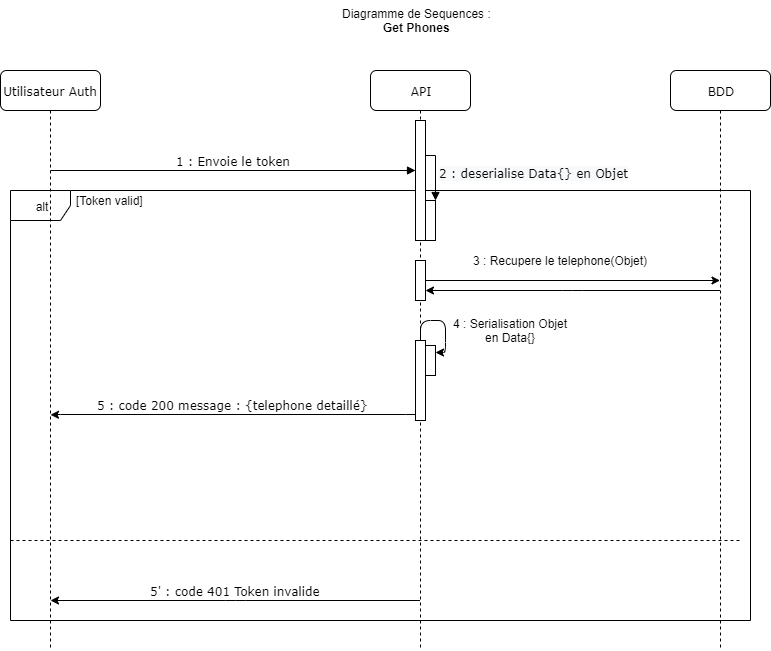

The diagram above was exported from draw.io. Its source (the exported page's mxGraphModel, read from the mxfile embedded in the PNG):
<mxGraphModel dx="1408" dy="808" grid="1" gridSize="10" guides="1" tooltips="1" connect="1" arrows="1" fold="1" page="1" pageScale="1" pageWidth="1100" pageHeight="850" background="#ffffff" math="0" shadow="0">
  <root>
    <mxCell id="0" />
    <mxCell id="1" parent="0" />
    <mxCell id="iVb1Nu-RLqh_Ps4pL5e1-4" value="alt" style="shape=umlFrame;whiteSpace=wrap;html=1;" parent="1" vertex="1">
      <mxGeometry x="110" y="200" width="740" height="430" as="geometry" />
    </mxCell>
    <mxCell id="7baba1c4bc27f4b0-2" value="API" style="shape=umlLifeline;perimeter=lifelinePerimeter;whiteSpace=wrap;html=1;container=1;collapsible=0;recursiveResize=0;outlineConnect=0;rounded=1;shadow=0;comic=0;labelBackgroundColor=none;strokeWidth=1;fontFamily=Verdana;fontSize=12;align=center;" parent="1" vertex="1">
      <mxGeometry x="470" y="80" width="100" height="580" as="geometry" />
    </mxCell>
    <mxCell id="7baba1c4bc27f4b0-10" value="" style="html=1;points=[];perimeter=orthogonalPerimeter;rounded=0;shadow=0;comic=0;labelBackgroundColor=none;strokeWidth=1;fontFamily=Verdana;fontSize=12;align=center;" parent="7baba1c4bc27f4b0-2" vertex="1">
      <mxGeometry x="45" y="50" width="10" height="120" as="geometry" />
    </mxCell>
    <mxCell id="iVb1Nu-RLqh_Ps4pL5e1-6" value="" style="html=1;points=[];perimeter=orthogonalPerimeter;rounded=0;shadow=0;comic=0;labelBackgroundColor=none;strokeWidth=1;fontFamily=Verdana;fontSize=12;align=center;" parent="7baba1c4bc27f4b0-2" vertex="1">
      <mxGeometry x="45" y="270" width="10" height="80" as="geometry" />
    </mxCell>
    <mxCell id="LV2I9NvE3ghpiDwzhbIk-7" value="" style="html=1;points=[];perimeter=orthogonalPerimeter;rounded=0;shadow=0;comic=0;labelBackgroundColor=none;strokeWidth=1;fontFamily=Verdana;fontSize=12;align=center;" parent="7baba1c4bc27f4b0-2" vertex="1">
      <mxGeometry x="45" y="190" width="10" height="40" as="geometry" />
    </mxCell>
    <mxCell id="7baba1c4bc27f4b0-3" value="BDD" style="shape=umlLifeline;perimeter=lifelinePerimeter;whiteSpace=wrap;html=1;container=1;collapsible=0;recursiveResize=0;outlineConnect=0;rounded=1;shadow=0;comic=0;labelBackgroundColor=none;strokeWidth=1;fontFamily=Verdana;fontSize=12;align=center;" parent="1" vertex="1">
      <mxGeometry x="770" y="80" width="100" height="580" as="geometry" />
    </mxCell>
    <mxCell id="7baba1c4bc27f4b0-8" value="Utilisateur Auth" style="shape=umlLifeline;perimeter=lifelinePerimeter;whiteSpace=wrap;html=1;container=1;collapsible=0;recursiveResize=0;outlineConnect=0;rounded=1;shadow=0;comic=0;labelBackgroundColor=none;strokeWidth=1;fontFamily=Verdana;fontSize=12;align=center;" parent="1" vertex="1">
      <mxGeometry x="100" y="80" width="100" height="580" as="geometry" />
    </mxCell>
    <mxCell id="7baba1c4bc27f4b0-20" value="1 : Envoie le token" style="html=1;verticalAlign=bottom;endArrow=block;labelBackgroundColor=none;fontFamily=Verdana;fontSize=12;edgeStyle=elbowEdgeStyle;elbow=vertical;" parent="1" target="7baba1c4bc27f4b0-10" edge="1">
      <mxGeometry relative="1" as="geometry">
        <mxPoint x="150" y="180" as="sourcePoint" />
        <mxPoint x="280" y="180" as="targetPoint" />
      </mxGeometry>
    </mxCell>
    <mxCell id="iVb1Nu-RLqh_Ps4pL5e1-7" value="" style="html=1;points=[];perimeter=orthogonalPerimeter;rounded=0;shadow=0;comic=0;labelBackgroundColor=none;strokeWidth=1;fontFamily=Verdana;fontSize=12;align=center;strokeColor=#000000;" parent="1" vertex="1">
      <mxGeometry x="525" y="355" width="10" height="30" as="geometry" />
    </mxCell>
    <mxCell id="iVb1Nu-RLqh_Ps4pL5e1-8" style="edgeStyle=orthogonalEdgeStyle;rounded=1;orthogonalLoop=1;jettySize=auto;html=1;entryX=1.009;entryY=0.249;entryDx=0;entryDy=0;entryPerimeter=0;startArrow=none;startFill=0;endArrow=classic;endFill=1;" parent="1" source="iVb1Nu-RLqh_Ps4pL5e1-6" target="iVb1Nu-RLqh_Ps4pL5e1-7" edge="1">
      <mxGeometry relative="1" as="geometry">
        <Array as="points">
          <mxPoint x="520" y="330" />
          <mxPoint x="545" y="330" />
          <mxPoint x="545" y="362" />
        </Array>
      </mxGeometry>
    </mxCell>
    <mxCell id="iVb1Nu-RLqh_Ps4pL5e1-9" value="4 : Serialisation Objet en Data{}" style="text;html=1;strokeColor=none;fillColor=none;align=center;verticalAlign=middle;whiteSpace=wrap;rounded=0;" parent="1" vertex="1">
      <mxGeometry x="550" y="330" width="120" height="20" as="geometry" />
    </mxCell>
    <mxCell id="iVb1Nu-RLqh_Ps4pL5e1-10" value="5 : code 200 message : {telephone detaillé}" style="html=1;verticalAlign=bottom;endArrow=none;labelBackgroundColor=none;fontFamily=Verdana;fontSize=12;edgeStyle=elbowEdgeStyle;elbow=vertical;startArrow=classic;startFill=1;endFill=0;" parent="1" edge="1">
      <mxGeometry relative="1" as="geometry">
        <mxPoint x="150" y="424.29" as="sourcePoint" />
        <mxPoint x="515" y="424.29" as="targetPoint" />
      </mxGeometry>
    </mxCell>
    <mxCell id="iVb1Nu-RLqh_Ps4pL5e1-13" value="Diagramme de Sequences :&lt;br&gt;&lt;div style=&quot;text-align: center&quot;&gt;&lt;b&gt;Get Phones&lt;/b&gt;&lt;/div&gt;" style="text;html=1;" parent="1" vertex="1">
      <mxGeometry x="440" y="10" width="180" height="40" as="geometry" />
    </mxCell>
    <mxCell id="LV2I9NvE3ghpiDwzhbIk-1" value="[Token valid]&amp;nbsp;" style="text;html=1;strokeColor=none;fillColor=none;align=center;verticalAlign=middle;whiteSpace=wrap;rounded=0;" parent="1" vertex="1">
      <mxGeometry x="170" y="200" width="80" height="20" as="geometry" />
    </mxCell>
    <mxCell id="LV2I9NvE3ghpiDwzhbIk-2" value="" style="html=1;points=[];perimeter=orthogonalPerimeter;" parent="1" vertex="1">
      <mxGeometry x="525" y="210" width="10" height="40" as="geometry" />
    </mxCell>
    <mxCell id="LV2I9NvE3ghpiDwzhbIk-3" value="&lt;span style=&quot;font-family: &amp;#34;verdana&amp;#34; ; font-size: 12px ; text-align: center ; background-color: rgb(248 , 249 , 250)&quot;&gt;2 : deserialise Data{} en Objet&lt;/span&gt;" style="edgeStyle=orthogonalEdgeStyle;html=1;align=left;spacingLeft=2;endArrow=block;rounded=0;entryX=1;entryY=0;exitX=0.967;exitY=0.295;exitDx=0;exitDy=0;exitPerimeter=0;" parent="1" source="7baba1c4bc27f4b0-10" target="LV2I9NvE3ghpiDwzhbIk-2" edge="1">
      <mxGeometry relative="1" as="geometry">
        <mxPoint x="635" y="270" as="sourcePoint" />
        <Array as="points" />
      </mxGeometry>
    </mxCell>
    <mxCell id="LV2I9NvE3ghpiDwzhbIk-6" value="" style="endArrow=classic;html=1;anchorPointDirection=0;edgeStyle=elbowEdgeStyle;elbow=vertical;" parent="1" source="LV2I9NvE3ghpiDwzhbIk-7" target="7baba1c4bc27f4b0-3" edge="1">
      <mxGeometry width="50" height="50" relative="1" as="geometry">
        <mxPoint x="530" y="270" as="sourcePoint" />
        <mxPoint x="590" y="345" as="targetPoint" />
      </mxGeometry>
    </mxCell>
    <mxCell id="LV2I9NvE3ghpiDwzhbIk-8" value="3 : Recupere le telephone(Objet)" style="text;html=1;align=center;verticalAlign=middle;resizable=0;points=[];;autosize=1;" parent="1" vertex="1">
      <mxGeometry x="565" y="260" width="190" height="20" as="geometry" />
    </mxCell>
    <mxCell id="LV2I9NvE3ghpiDwzhbIk-9" value="" style="endArrow=none;html=1;anchorPointDirection=0;edgeStyle=elbowEdgeStyle;elbow=vertical;startArrow=classic;startFill=1;endFill=0;" parent="1" edge="1">
      <mxGeometry width="50" height="50" relative="1" as="geometry">
        <mxPoint x="525" y="300" as="sourcePoint" />
        <mxPoint x="819.5" y="300" as="targetPoint" />
      </mxGeometry>
    </mxCell>
    <mxCell id="LV2I9NvE3ghpiDwzhbIk-14" value="" style="endArrow=none;dashed=1;html=1;" parent="1" edge="1">
      <mxGeometry width="50" height="50" relative="1" as="geometry">
        <mxPoint x="110" y="550" as="sourcePoint" />
        <mxPoint x="840" y="550" as="targetPoint" />
      </mxGeometry>
    </mxCell>
    <mxCell id="LV2I9NvE3ghpiDwzhbIk-15" value="5' : code 401 Token invalide" style="html=1;verticalAlign=bottom;endArrow=none;labelBackgroundColor=none;fontFamily=Verdana;fontSize=12;edgeStyle=elbowEdgeStyle;elbow=vertical;startArrow=classic;startFill=1;endFill=0;" parent="1" edge="1">
      <mxGeometry relative="1" as="geometry">
        <mxPoint x="150" y="610" as="sourcePoint" />
        <mxPoint x="519.5" y="610" as="targetPoint" />
      </mxGeometry>
    </mxCell>
  </root>
</mxGraphModel>